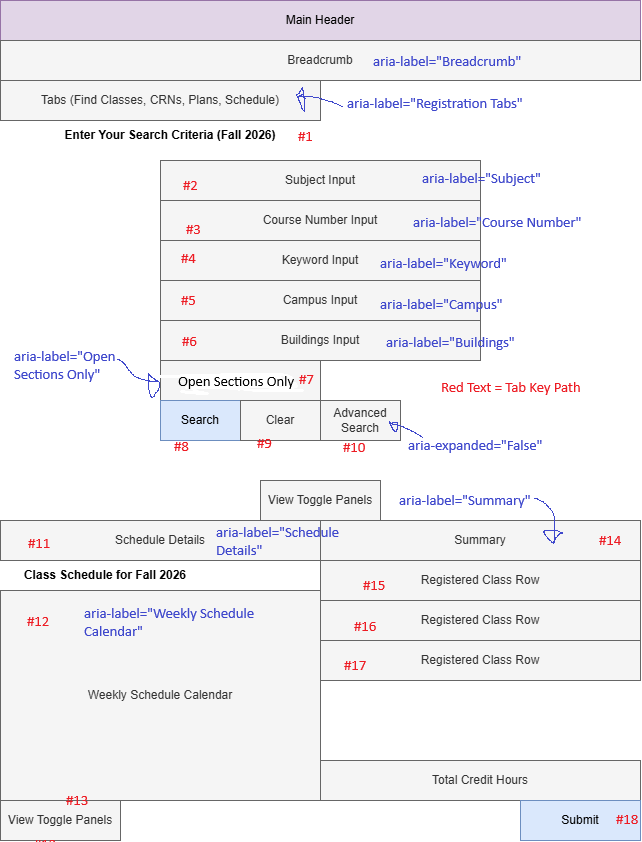

The diagram above was exported from draw.io. Its source (the exported page's mxGraphModel, read from the mxfile embedded in the PNG):
<mxGraphModel dx="930" dy="1328" grid="1" gridSize="10" guides="1" tooltips="1" connect="1" arrows="1" fold="1" page="1" pageScale="1" pageWidth="850" pageHeight="1100" math="0" shadow="0">
  <root>
    <mxCell id="0" />
    <mxCell id="1" parent="0" />
    <mxCell id="rgrppG8nA11i1rxxwCTR-1" parent="1" style="rounded=0;whiteSpace=wrap;html=1;fillColor=#e1d5e7;strokeColor=#9673a6;" value="Main Header" vertex="1">
      <mxGeometry height="40" width="640" x="40" y="200" as="geometry" />
    </mxCell>
    <mxCell id="rgrppG8nA11i1rxxwCTR-2" parent="1" style="rounded=0;whiteSpace=wrap;html=1;fillColor=#f5f5f5;strokeColor=#666666;fontColor=#333333;" value="Breadcrumb" vertex="1">
      <mxGeometry height="40" width="640" x="40" y="240" as="geometry" />
    </mxCell>
    <mxCell id="0TCCr18FRfyhek-FBPuL-8" parent="1" style="rounded=0;whiteSpace=wrap;html=1;fillColor=#f5f5f5;strokeColor=#666666;fontColor=#333333;" value="Tabs (Find Classes, CRNs, Plans, Schedule)" vertex="1">
      <mxGeometry height="40" width="320" x="40" y="280" as="geometry" />
    </mxCell>
    <mxCell id="0TCCr18FRfyhek-FBPuL-9" parent="1" style="rounded=0;whiteSpace=wrap;html=1;fillColor=#f5f5f5;strokeColor=#666666;fontColor=#333333;" value="Subject Input" vertex="1">
      <mxGeometry height="40" width="320" x="200" y="360" as="geometry" />
    </mxCell>
    <mxCell id="0TCCr18FRfyhek-FBPuL-10" parent="1" style="rounded=0;whiteSpace=wrap;html=1;fillColor=#f5f5f5;strokeColor=#666666;fontColor=#333333;" value="Course Number Input" vertex="1">
      <mxGeometry height="40" width="320" x="200" y="400" as="geometry" />
    </mxCell>
    <mxCell id="0TCCr18FRfyhek-FBPuL-14" parent="1" style="text;html=1;whiteSpace=wrap;strokeColor=none;fillColor=none;align=center;verticalAlign=middle;rounded=0;" value="&lt;b&gt;Enter Your Search Criteria (Fall 2026)&lt;/b&gt;" vertex="1">
      <mxGeometry height="30" width="340" x="40" y="320" as="geometry" />
    </mxCell>
    <mxCell id="0TCCr18FRfyhek-FBPuL-15" parent="1" style="rounded=0;whiteSpace=wrap;html=1;fillColor=#f5f5f5;strokeColor=#666666;fontColor=#333333;" value="Keyword Input" vertex="1">
      <mxGeometry height="40" width="320" x="200" y="440" as="geometry" />
    </mxCell>
    <mxCell id="0TCCr18FRfyhek-FBPuL-16" parent="1" style="rounded=0;whiteSpace=wrap;html=1;fillColor=#f5f5f5;strokeColor=#666666;fontColor=#333333;" value="Campus Input" vertex="1">
      <mxGeometry height="40" width="320" x="200" y="480" as="geometry" />
    </mxCell>
    <mxCell id="0TCCr18FRfyhek-FBPuL-17" parent="1" style="rounded=0;whiteSpace=wrap;html=1;fillColor=#f5f5f5;strokeColor=#666666;fontColor=#333333;" value="Buildings Input" vertex="1">
      <mxGeometry height="40" width="320" x="200" y="520" as="geometry" />
    </mxCell>
    <mxCell id="0TCCr18FRfyhek-FBPuL-18" parent="1" style="rounded=0;whiteSpace=wrap;html=1;fillColor=#f5f5f5;strokeColor=#666666;fontColor=#333333;" value="Buildings Input" vertex="1">
      <mxGeometry height="40" width="160" x="200" y="560" as="geometry" />
    </mxCell>
    <mxCell id="0TCCr18FRfyhek-FBPuL-19" parent="1" style="rounded=0;whiteSpace=wrap;html=1;fillColor=#dae8fc;strokeColor=#6c8ebf;" value="Search" vertex="1">
      <mxGeometry height="40" width="80" x="200" y="600" as="geometry" />
    </mxCell>
    <mxCell id="0TCCr18FRfyhek-FBPuL-20" parent="1" style="rounded=0;whiteSpace=wrap;html=1;fillColor=#f5f5f5;strokeColor=#666666;fontColor=#333333;" value="Clear" vertex="1">
      <mxGeometry height="40" width="80" x="280" y="600" as="geometry" />
    </mxCell>
    <mxCell id="0TCCr18FRfyhek-FBPuL-21" parent="1" style="rounded=0;whiteSpace=wrap;html=1;fillColor=#f5f5f5;strokeColor=#666666;fontColor=#333333;" value="Advanced Search" vertex="1">
      <mxGeometry height="40" width="80" x="360" y="600" as="geometry" />
    </mxCell>
    <mxCell id="0TCCr18FRfyhek-FBPuL-22" parent="1" style="rounded=0;whiteSpace=wrap;html=1;fillColor=#f5f5f5;strokeColor=#666666;fontColor=#333333;" value="Schedule Details" vertex="1">
      <mxGeometry height="40" width="320" x="40" y="720" as="geometry" />
    </mxCell>
    <mxCell id="0TCCr18FRfyhek-FBPuL-23" parent="1" style="text;html=1;whiteSpace=wrap;strokeColor=none;fillColor=none;align=center;verticalAlign=middle;rounded=0;" value="&lt;b&gt;Class Schedule for Fall 2026&lt;/b&gt;" vertex="1">
      <mxGeometry height="30" width="210" x="40" y="760" as="geometry" />
    </mxCell>
    <mxCell id="0TCCr18FRfyhek-FBPuL-24" parent="1" style="rounded=0;whiteSpace=wrap;html=1;fillColor=#f5f5f5;strokeColor=#666666;fontColor=#333333;" value="Weekly Schedule Calendar" vertex="1">
      <mxGeometry height="210" width="320" x="40" y="790" as="geometry" />
    </mxCell>
    <mxCell id="0TCCr18FRfyhek-FBPuL-25" parent="1" style="rounded=0;whiteSpace=wrap;html=1;fillColor=#f5f5f5;strokeColor=#666666;fontColor=#333333;" value="Summary" vertex="1">
      <mxGeometry height="40" width="320" x="360" y="720" as="geometry" />
    </mxCell>
    <mxCell id="0TCCr18FRfyhek-FBPuL-26" parent="1" style="rounded=0;whiteSpace=wrap;html=1;fillColor=#f5f5f5;strokeColor=#666666;fontColor=#333333;" value="Registered Class Row" vertex="1">
      <mxGeometry height="40" width="320" x="360" y="760" as="geometry" />
    </mxCell>
    <mxCell id="0TCCr18FRfyhek-FBPuL-27" parent="1" style="rounded=0;whiteSpace=wrap;html=1;fillColor=#f5f5f5;strokeColor=#666666;fontColor=#333333;" value="Registered Class Row" vertex="1">
      <mxGeometry height="40" width="320" x="360" y="800" as="geometry" />
    </mxCell>
    <mxCell id="0TCCr18FRfyhek-FBPuL-28" parent="1" style="rounded=0;whiteSpace=wrap;html=1;fillColor=#f5f5f5;strokeColor=#666666;fontColor=#333333;" value="Registered Class Row" vertex="1">
      <mxGeometry height="40" width="320" x="360" y="840" as="geometry" />
    </mxCell>
    <mxCell id="0TCCr18FRfyhek-FBPuL-29" parent="1" style="rounded=0;whiteSpace=wrap;html=1;fillColor=#f5f5f5;strokeColor=#666666;fontColor=#333333;" value="Total Credit Hours" vertex="1">
      <mxGeometry height="40" width="320" x="360" y="960" as="geometry" />
    </mxCell>
    <mxCell id="0TCCr18FRfyhek-FBPuL-30" parent="1" style="rounded=0;whiteSpace=wrap;html=1;fillColor=#dae8fc;strokeColor=#6c8ebf;" value="Submit" vertex="1">
      <mxGeometry height="40" width="120" x="560" y="1000" as="geometry" />
    </mxCell>
    <mxCell id="0TCCr18FRfyhek-FBPuL-32" parent="1" style="rounded=0;whiteSpace=wrap;html=1;fillColor=#f5f5f5;fontColor=#333333;strokeColor=#666666;" value="View Toggle Panels" vertex="1">
      <mxGeometry height="40" width="120" x="300" y="680" as="geometry" />
    </mxCell>
    <mxCell id="0TCCr18FRfyhek-FBPuL-33" parent="1" style="rounded=0;whiteSpace=wrap;html=1;fillColor=#f5f5f5;fontColor=#333333;strokeColor=#666666;" value="View Toggle Panels" vertex="1">
      <mxGeometry height="40" width="120" x="40" y="1000" as="geometry" />
    </mxCell>
  </root>
</mxGraphModel>